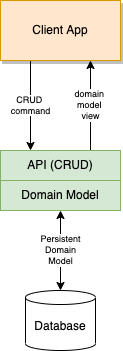

The diagram above was exported from draw.io. Its source (the exported page's mxGraphModel, read from the mxfile embedded in the PNG):
<mxGraphModel dx="492" dy="321" grid="1" gridSize="10" guides="1" tooltips="1" connect="1" arrows="1" fold="1" page="1" pageScale="1" pageWidth="850" pageHeight="1100" math="0" shadow="0">
  <root>
    <mxCell id="0" />
    <mxCell id="1" parent="0" />
    <mxCell id="8" value="CRUD &lt;br style=&quot;font-size: 9px;&quot;&gt;command" style="edgeStyle=none;html=1;entryX=0.25;entryY=0;entryDx=0;entryDy=0;exitX=0.25;exitY=1;exitDx=0;exitDy=0;fontSize=9;" edge="1" parent="1" source="2" target="3">
      <mxGeometry relative="1" as="geometry" />
    </mxCell>
    <mxCell id="2" value="Client App" style="rounded=0;whiteSpace=wrap;html=1;shadow=1;fillColor=#ffe6cc;strokeColor=#d79b00;" vertex="1" parent="1">
      <mxGeometry x="140" width="120" height="60" as="geometry" />
    </mxCell>
    <mxCell id="7" value="domain &lt;br style=&quot;font-size: 9px;&quot;&gt;model &lt;br style=&quot;font-size: 9px;&quot;&gt;view" style="edgeStyle=none;html=1;exitX=0.75;exitY=0;exitDx=0;exitDy=0;entryX=0.75;entryY=1;entryDx=0;entryDy=0;fontSize=9;" edge="1" parent="1" source="3" target="2">
      <mxGeometry relative="1" as="geometry" />
    </mxCell>
    <mxCell id="3" value="API (CRUD)" style="rounded=0;whiteSpace=wrap;html=1;shadow=0;fillColor=#d5e8d4;strokeColor=#82b366;" vertex="1" parent="1">
      <mxGeometry x="140" y="150" width="120" height="30" as="geometry" />
    </mxCell>
    <mxCell id="4" value="Domain Model" style="rounded=0;whiteSpace=wrap;html=1;shadow=0;fillColor=#d5e8d4;strokeColor=#82b366;" vertex="1" parent="1">
      <mxGeometry x="140" y="180" width="120" height="30" as="geometry" />
    </mxCell>
    <mxCell id="6" value="Persistent&lt;br style=&quot;font-size: 9px;&quot;&gt;Domain&lt;br style=&quot;font-size: 9px;&quot;&gt;Model" style="edgeStyle=none;html=1;exitX=0.5;exitY=0;exitDx=0;exitDy=0;exitPerimeter=0;entryX=0.5;entryY=1;entryDx=0;entryDy=0;startArrow=classic;startFill=1;fontSize=9;" edge="1" parent="1" source="5" target="4">
      <mxGeometry relative="1" as="geometry" />
    </mxCell>
    <mxCell id="5" value="Database" style="shape=cylinder3;whiteSpace=wrap;html=1;boundedLbl=1;backgroundOutline=1;size=7.0026092529296875;shadow=0;" vertex="1" parent="1">
      <mxGeometry x="165" y="290" width="70" height="60" as="geometry" />
    </mxCell>
  </root>
</mxGraphModel>